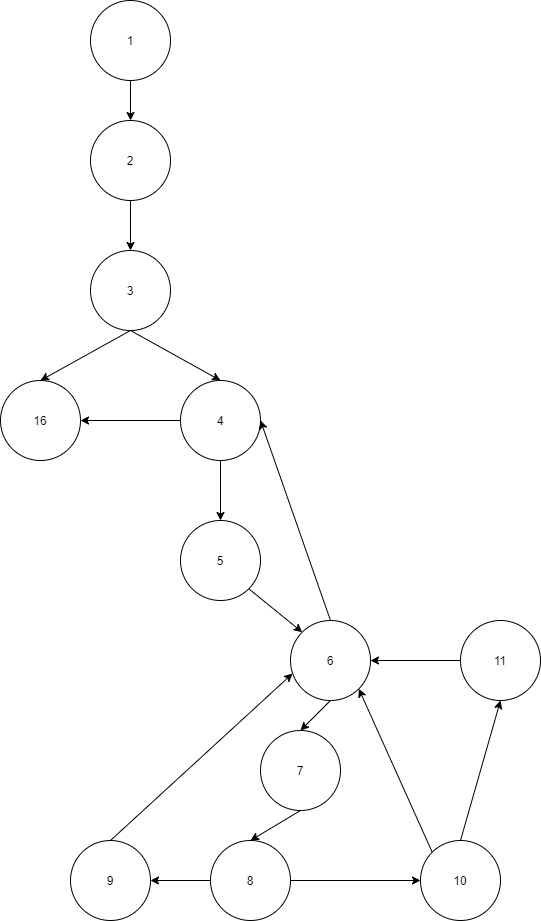

The diagram above was exported from draw.io. Its source (the exported page's mxGraphModel, read from the mxfile embedded in the PNG):
<mxGraphModel dx="1513" dy="1906" grid="1" gridSize="10" guides="1" tooltips="1" connect="1" arrows="1" fold="1" page="1" pageScale="1" pageWidth="827" pageHeight="1169" math="0" shadow="0">
  <root>
    <mxCell id="0" />
    <mxCell id="1" parent="0" />
    <mxCell id="bgppWVJqUwXGLewVvTXN-1" value="3" style="ellipse;whiteSpace=wrap;html=1;aspect=fixed;" vertex="1" parent="1">
      <mxGeometry x="190" y="40" width="80" height="80" as="geometry" />
    </mxCell>
    <mxCell id="bgppWVJqUwXGLewVvTXN-2" value="16" style="ellipse;whiteSpace=wrap;html=1;aspect=fixed;" vertex="1" parent="1">
      <mxGeometry x="100" y="170" width="80" height="80" as="geometry" />
    </mxCell>
    <mxCell id="bgppWVJqUwXGLewVvTXN-3" value="4" style="ellipse;whiteSpace=wrap;html=1;aspect=fixed;" vertex="1" parent="1">
      <mxGeometry x="280" y="170" width="80" height="80" as="geometry" />
    </mxCell>
    <mxCell id="bgppWVJqUwXGLewVvTXN-4" value="" style="endArrow=classic;html=1;rounded=0;exitX=0.5;exitY=1;exitDx=0;exitDy=0;entryX=0.5;entryY=0;entryDx=0;entryDy=0;" edge="1" parent="1" source="bgppWVJqUwXGLewVvTXN-1" target="bgppWVJqUwXGLewVvTXN-2">
      <mxGeometry width="50" height="50" relative="1" as="geometry">
        <mxPoint x="200" y="380" as="sourcePoint" />
        <mxPoint x="250" y="330" as="targetPoint" />
      </mxGeometry>
    </mxCell>
    <mxCell id="bgppWVJqUwXGLewVvTXN-5" value="" style="endArrow=classic;html=1;rounded=0;exitX=0.5;exitY=1;exitDx=0;exitDy=0;entryX=0.5;entryY=0;entryDx=0;entryDy=0;" edge="1" parent="1" source="bgppWVJqUwXGLewVvTXN-1" target="bgppWVJqUwXGLewVvTXN-3">
      <mxGeometry width="50" height="50" relative="1" as="geometry">
        <mxPoint x="200" y="380" as="sourcePoint" />
        <mxPoint x="250" y="330" as="targetPoint" />
      </mxGeometry>
    </mxCell>
    <mxCell id="bgppWVJqUwXGLewVvTXN-6" value="6" style="ellipse;whiteSpace=wrap;html=1;aspect=fixed;" vertex="1" parent="1">
      <mxGeometry x="390" y="410" width="80" height="80" as="geometry" />
    </mxCell>
    <mxCell id="bgppWVJqUwXGLewVvTXN-7" value="8" style="ellipse;whiteSpace=wrap;html=1;aspect=fixed;" vertex="1" parent="1">
      <mxGeometry x="310" y="630" width="80" height="80" as="geometry" />
    </mxCell>
    <mxCell id="bgppWVJqUwXGLewVvTXN-10" value="" style="endArrow=classic;html=1;rounded=0;exitX=0;exitY=0.5;exitDx=0;exitDy=0;entryX=1;entryY=0.5;entryDx=0;entryDy=0;" edge="1" parent="1" source="bgppWVJqUwXGLewVvTXN-3" target="bgppWVJqUwXGLewVvTXN-2">
      <mxGeometry width="50" height="50" relative="1" as="geometry">
        <mxPoint x="300" y="380" as="sourcePoint" />
        <mxPoint x="350" y="330" as="targetPoint" />
        <Array as="points" />
      </mxGeometry>
    </mxCell>
    <mxCell id="bgppWVJqUwXGLewVvTXN-11" value="" style="endArrow=classic;html=1;rounded=0;exitX=0.5;exitY=0;exitDx=0;exitDy=0;entryX=1;entryY=0.5;entryDx=0;entryDy=0;" edge="1" parent="1" source="bgppWVJqUwXGLewVvTXN-6" target="bgppWVJqUwXGLewVvTXN-3">
      <mxGeometry width="50" height="50" relative="1" as="geometry">
        <mxPoint x="360" y="380" as="sourcePoint" />
        <mxPoint x="410" y="330" as="targetPoint" />
      </mxGeometry>
    </mxCell>
    <mxCell id="bgppWVJqUwXGLewVvTXN-13" value="10" style="ellipse;whiteSpace=wrap;html=1;aspect=fixed;" vertex="1" parent="1">
      <mxGeometry x="520" y="630" width="80" height="80" as="geometry" />
    </mxCell>
    <mxCell id="bgppWVJqUwXGLewVvTXN-14" value="" style="endArrow=classic;html=1;rounded=0;exitX=1;exitY=0.5;exitDx=0;exitDy=0;entryX=0;entryY=0.5;entryDx=0;entryDy=0;" edge="1" parent="1" source="bgppWVJqUwXGLewVvTXN-7" target="bgppWVJqUwXGLewVvTXN-13">
      <mxGeometry width="50" height="50" relative="1" as="geometry">
        <mxPoint x="400" y="560" as="sourcePoint" />
        <mxPoint x="450" y="510" as="targetPoint" />
      </mxGeometry>
    </mxCell>
    <mxCell id="bgppWVJqUwXGLewVvTXN-16" value="9" style="ellipse;whiteSpace=wrap;html=1;aspect=fixed;" vertex="1" parent="1">
      <mxGeometry x="170" y="630" width="80" height="80" as="geometry" />
    </mxCell>
    <mxCell id="bgppWVJqUwXGLewVvTXN-17" value="" style="endArrow=classic;html=1;rounded=0;exitX=0;exitY=0.5;exitDx=0;exitDy=0;" edge="1" parent="1" source="bgppWVJqUwXGLewVvTXN-7" target="bgppWVJqUwXGLewVvTXN-16">
      <mxGeometry width="50" height="50" relative="1" as="geometry">
        <mxPoint x="150" y="560" as="sourcePoint" />
        <mxPoint x="200" y="510" as="targetPoint" />
      </mxGeometry>
    </mxCell>
    <mxCell id="bgppWVJqUwXGLewVvTXN-18" value="" style="endArrow=classic;html=1;rounded=0;exitX=0.5;exitY=0;exitDx=0;exitDy=0;entryX=0.025;entryY=0.663;entryDx=0;entryDy=0;entryPerimeter=0;" edge="1" parent="1" source="bgppWVJqUwXGLewVvTXN-16" target="bgppWVJqUwXGLewVvTXN-6">
      <mxGeometry width="50" height="50" relative="1" as="geometry">
        <mxPoint x="260" y="490" as="sourcePoint" />
        <mxPoint x="310" y="440" as="targetPoint" />
      </mxGeometry>
    </mxCell>
    <mxCell id="bgppWVJqUwXGLewVvTXN-19" value="11" style="ellipse;whiteSpace=wrap;html=1;aspect=fixed;" vertex="1" parent="1">
      <mxGeometry x="560" y="410" width="80" height="80" as="geometry" />
    </mxCell>
    <mxCell id="bgppWVJqUwXGLewVvTXN-20" value="" style="endArrow=classic;html=1;rounded=0;exitX=0.5;exitY=0;exitDx=0;exitDy=0;entryX=0.5;entryY=1;entryDx=0;entryDy=0;" edge="1" parent="1" source="bgppWVJqUwXGLewVvTXN-13" target="bgppWVJqUwXGLewVvTXN-19">
      <mxGeometry width="50" height="50" relative="1" as="geometry">
        <mxPoint x="430" y="480" as="sourcePoint" />
        <mxPoint x="480" y="430" as="targetPoint" />
      </mxGeometry>
    </mxCell>
    <mxCell id="bgppWVJqUwXGLewVvTXN-21" value="" style="endArrow=classic;html=1;rounded=0;exitX=0;exitY=0.5;exitDx=0;exitDy=0;entryX=1;entryY=0.5;entryDx=0;entryDy=0;" edge="1" parent="1" source="bgppWVJqUwXGLewVvTXN-19" target="bgppWVJqUwXGLewVvTXN-6">
      <mxGeometry width="50" height="50" relative="1" as="geometry">
        <mxPoint x="430" y="480" as="sourcePoint" />
        <mxPoint x="480" y="430" as="targetPoint" />
      </mxGeometry>
    </mxCell>
    <mxCell id="bgppWVJqUwXGLewVvTXN-22" value="" style="endArrow=classic;html=1;rounded=0;exitX=0;exitY=0;exitDx=0;exitDy=0;entryX=1;entryY=1;entryDx=0;entryDy=0;" edge="1" parent="1" source="bgppWVJqUwXGLewVvTXN-13" target="bgppWVJqUwXGLewVvTXN-6">
      <mxGeometry width="50" height="50" relative="1" as="geometry">
        <mxPoint x="540" y="500" as="sourcePoint" />
        <mxPoint x="590" y="450" as="targetPoint" />
      </mxGeometry>
    </mxCell>
    <mxCell id="bgppWVJqUwXGLewVvTXN-23" value="2" style="ellipse;whiteSpace=wrap;html=1;aspect=fixed;" vertex="1" parent="1">
      <mxGeometry x="190" y="-90" width="80" height="80" as="geometry" />
    </mxCell>
    <mxCell id="bgppWVJqUwXGLewVvTXN-24" value="" style="endArrow=classic;html=1;rounded=0;exitX=0.5;exitY=1;exitDx=0;exitDy=0;entryX=0.5;entryY=0;entryDx=0;entryDy=0;" edge="1" parent="1" source="bgppWVJqUwXGLewVvTXN-23" target="bgppWVJqUwXGLewVvTXN-1">
      <mxGeometry width="50" height="50" relative="1" as="geometry">
        <mxPoint x="330" y="300" as="sourcePoint" />
        <mxPoint x="380" y="250" as="targetPoint" />
      </mxGeometry>
    </mxCell>
    <mxCell id="bgppWVJqUwXGLewVvTXN-25" value="5" style="ellipse;whiteSpace=wrap;html=1;aspect=fixed;" vertex="1" parent="1">
      <mxGeometry x="280" y="310" width="80" height="80" as="geometry" />
    </mxCell>
    <mxCell id="bgppWVJqUwXGLewVvTXN-26" value="" style="endArrow=classic;html=1;rounded=0;exitX=0.5;exitY=1;exitDx=0;exitDy=0;entryX=0.5;entryY=0;entryDx=0;entryDy=0;" edge="1" parent="1" source="bgppWVJqUwXGLewVvTXN-3" target="bgppWVJqUwXGLewVvTXN-25">
      <mxGeometry width="50" height="50" relative="1" as="geometry">
        <mxPoint x="350" y="340" as="sourcePoint" />
        <mxPoint x="400" y="290" as="targetPoint" />
      </mxGeometry>
    </mxCell>
    <mxCell id="bgppWVJqUwXGLewVvTXN-27" value="" style="endArrow=classic;html=1;rounded=0;exitX=1;exitY=1;exitDx=0;exitDy=0;entryX=0;entryY=0;entryDx=0;entryDy=0;" edge="1" parent="1" source="bgppWVJqUwXGLewVvTXN-25" target="bgppWVJqUwXGLewVvTXN-6">
      <mxGeometry width="50" height="50" relative="1" as="geometry">
        <mxPoint x="350" y="340" as="sourcePoint" />
        <mxPoint x="400" y="290" as="targetPoint" />
      </mxGeometry>
    </mxCell>
    <mxCell id="bgppWVJqUwXGLewVvTXN-28" value="7" style="ellipse;whiteSpace=wrap;html=1;aspect=fixed;" vertex="1" parent="1">
      <mxGeometry x="360" y="520" width="80" height="80" as="geometry" />
    </mxCell>
    <mxCell id="bgppWVJqUwXGLewVvTXN-29" value="" style="endArrow=classic;html=1;rounded=0;exitX=0.5;exitY=1;exitDx=0;exitDy=0;entryX=0.5;entryY=0;entryDx=0;entryDy=0;" edge="1" parent="1" source="bgppWVJqUwXGLewVvTXN-6" target="bgppWVJqUwXGLewVvTXN-28">
      <mxGeometry width="50" height="50" relative="1" as="geometry">
        <mxPoint x="360" y="350" as="sourcePoint" />
        <mxPoint x="410" y="300" as="targetPoint" />
      </mxGeometry>
    </mxCell>
    <mxCell id="bgppWVJqUwXGLewVvTXN-30" value="" style="endArrow=classic;html=1;rounded=0;exitX=0.5;exitY=1;exitDx=0;exitDy=0;entryX=0.5;entryY=0;entryDx=0;entryDy=0;" edge="1" parent="1" source="bgppWVJqUwXGLewVvTXN-28" target="bgppWVJqUwXGLewVvTXN-7">
      <mxGeometry width="50" height="50" relative="1" as="geometry">
        <mxPoint x="360" y="350" as="sourcePoint" />
        <mxPoint x="410" y="300" as="targetPoint" />
      </mxGeometry>
    </mxCell>
    <mxCell id="bgppWVJqUwXGLewVvTXN-31" value="1" style="ellipse;whiteSpace=wrap;html=1;aspect=fixed;" vertex="1" parent="1">
      <mxGeometry x="190" y="-210" width="80" height="80" as="geometry" />
    </mxCell>
    <mxCell id="bgppWVJqUwXGLewVvTXN-32" value="" style="endArrow=classic;html=1;rounded=0;exitX=0.5;exitY=1;exitDx=0;exitDy=0;entryX=0.5;entryY=0;entryDx=0;entryDy=0;" edge="1" parent="1" source="bgppWVJqUwXGLewVvTXN-31" target="bgppWVJqUwXGLewVvTXN-23">
      <mxGeometry width="50" height="50" relative="1" as="geometry">
        <mxPoint x="590" y="-140" as="sourcePoint" />
        <mxPoint x="640" y="-190" as="targetPoint" />
      </mxGeometry>
    </mxCell>
  </root>
</mxGraphModel>